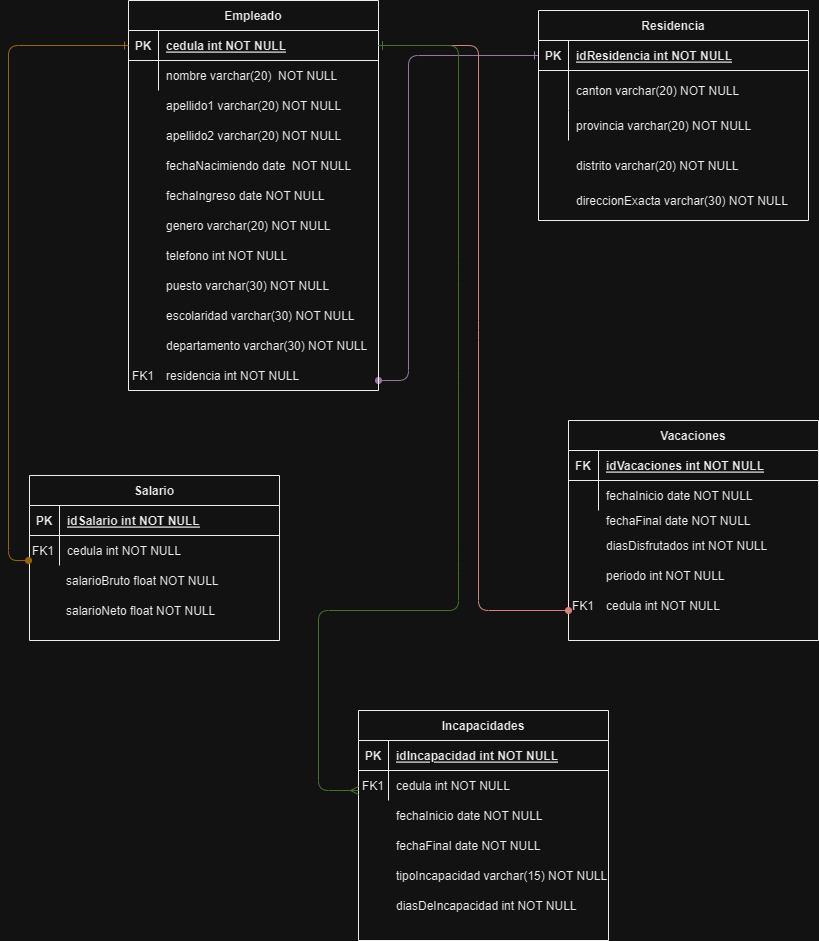

The diagram above was exported from draw.io. Its source (the exported page's mxGraphModel, read from the mxfile embedded in the PNG):
<mxGraphModel dx="1675" dy="476" grid="1" gridSize="10" guides="1" tooltips="1" connect="1" arrows="1" fold="1" page="1" pageScale="1" pageWidth="850" pageHeight="1100" math="0" shadow="0" extFonts="Permanent Marker^https://fonts.googleapis.com/css?family=Permanent+Marker">
  <root>
    <mxCell id="0" />
    <mxCell id="1" parent="0" />
    <mxCell id="C-vyLk0tnHw3VtMMgP7b-1" value="" style="endArrow=oval;startArrow=ERone;endFill=1;startFill=0;exitX=0;exitY=0.5;exitDx=0;exitDy=0;fillColor=#e1d5e7;strokeColor=#9673a6;" parent="1" source="C-vyLk0tnHw3VtMMgP7b-3" edge="1">
      <mxGeometry width="100" height="100" relative="1" as="geometry">
        <mxPoint x="560" y="430" as="sourcePoint" />
        <mxPoint x="370" y="500" as="targetPoint" />
        <Array as="points">
          <mxPoint x="400" y="175" />
          <mxPoint x="400" y="500" />
        </Array>
      </mxGeometry>
    </mxCell>
    <mxCell id="C-vyLk0tnHw3VtMMgP7b-2" value="Residencia" style="shape=table;startSize=30;container=1;collapsible=1;childLayout=tableLayout;fixedRows=1;rowLines=0;fontStyle=1;align=center;resizeLast=1;" parent="1" vertex="1">
      <mxGeometry x="530" y="130" width="270" height="210" as="geometry">
        <mxRectangle x="530" y="130" width="100" height="30" as="alternateBounds" />
      </mxGeometry>
    </mxCell>
    <mxCell id="C-vyLk0tnHw3VtMMgP7b-3" value="" style="shape=partialRectangle;collapsible=0;dropTarget=0;pointerEvents=0;fillColor=none;points=[[0,0.5],[1,0.5]];portConstraint=eastwest;top=0;left=0;right=0;bottom=1;" parent="C-vyLk0tnHw3VtMMgP7b-2" vertex="1">
      <mxGeometry y="30" width="270" height="30" as="geometry" />
    </mxCell>
    <mxCell id="C-vyLk0tnHw3VtMMgP7b-4" value="PK" style="shape=partialRectangle;overflow=hidden;connectable=0;fillColor=none;top=0;left=0;bottom=0;right=0;fontStyle=1;" parent="C-vyLk0tnHw3VtMMgP7b-3" vertex="1">
      <mxGeometry width="30" height="30" as="geometry">
        <mxRectangle width="30" height="30" as="alternateBounds" />
      </mxGeometry>
    </mxCell>
    <mxCell id="C-vyLk0tnHw3VtMMgP7b-5" value="idResidencia int NOT NULL " style="shape=partialRectangle;overflow=hidden;connectable=0;fillColor=none;top=0;left=0;bottom=0;right=0;align=left;spacingLeft=6;fontStyle=5;" parent="C-vyLk0tnHw3VtMMgP7b-3" vertex="1">
      <mxGeometry x="30" width="240" height="30" as="geometry">
        <mxRectangle width="240" height="30" as="alternateBounds" />
      </mxGeometry>
    </mxCell>
    <mxCell id="C-vyLk0tnHw3VtMMgP7b-9" value="" style="shape=partialRectangle;collapsible=0;dropTarget=0;pointerEvents=0;fillColor=none;points=[[0,0.5],[1,0.5]];portConstraint=eastwest;top=0;left=0;right=0;bottom=0;" parent="C-vyLk0tnHw3VtMMgP7b-2" vertex="1">
      <mxGeometry y="60" width="270" height="40" as="geometry" />
    </mxCell>
    <mxCell id="C-vyLk0tnHw3VtMMgP7b-10" value="" style="shape=partialRectangle;overflow=hidden;connectable=0;fillColor=none;top=0;left=0;bottom=0;right=0;" parent="C-vyLk0tnHw3VtMMgP7b-9" vertex="1">
      <mxGeometry width="30" height="40" as="geometry">
        <mxRectangle width="30" height="40" as="alternateBounds" />
      </mxGeometry>
    </mxCell>
    <mxCell id="C-vyLk0tnHw3VtMMgP7b-11" value="canton varchar(20) NOT NULL" style="shape=partialRectangle;overflow=hidden;connectable=0;fillColor=none;top=0;left=0;bottom=0;right=0;align=left;spacingLeft=6;" parent="C-vyLk0tnHw3VtMMgP7b-9" vertex="1">
      <mxGeometry x="30" width="240" height="40" as="geometry">
        <mxRectangle width="240" height="40" as="alternateBounds" />
      </mxGeometry>
    </mxCell>
    <mxCell id="C-vyLk0tnHw3VtMMgP7b-6" value="" style="shape=partialRectangle;collapsible=0;dropTarget=0;pointerEvents=0;fillColor=none;points=[[0,0.5],[1,0.5]];portConstraint=eastwest;top=0;left=0;right=0;bottom=0;" parent="C-vyLk0tnHw3VtMMgP7b-2" vertex="1">
      <mxGeometry y="100" width="270" height="30" as="geometry" />
    </mxCell>
    <mxCell id="C-vyLk0tnHw3VtMMgP7b-7" value="" style="shape=partialRectangle;overflow=hidden;connectable=0;fillColor=none;top=0;left=0;bottom=0;right=0;" parent="C-vyLk0tnHw3VtMMgP7b-6" vertex="1">
      <mxGeometry width="30" height="30" as="geometry">
        <mxRectangle width="30" height="30" as="alternateBounds" />
      </mxGeometry>
    </mxCell>
    <mxCell id="C-vyLk0tnHw3VtMMgP7b-8" value="provincia varchar(20) NOT NULL" style="shape=partialRectangle;overflow=hidden;connectable=0;fillColor=none;top=0;left=0;bottom=0;right=0;align=left;spacingLeft=6;" parent="C-vyLk0tnHw3VtMMgP7b-6" vertex="1">
      <mxGeometry x="30" width="240" height="30" as="geometry">
        <mxRectangle width="240" height="30" as="alternateBounds" />
      </mxGeometry>
    </mxCell>
    <mxCell id="C-vyLk0tnHw3VtMMgP7b-23" value="Empleado" style="shape=table;startSize=30;container=1;collapsible=1;childLayout=tableLayout;fixedRows=1;rowLines=0;fontStyle=1;align=center;resizeLast=1;" parent="1" vertex="1">
      <mxGeometry x="120" y="120" width="250" height="390" as="geometry" />
    </mxCell>
    <mxCell id="C-vyLk0tnHw3VtMMgP7b-24" value="" style="shape=partialRectangle;collapsible=0;dropTarget=0;pointerEvents=0;fillColor=none;points=[[0,0.5],[1,0.5]];portConstraint=eastwest;top=0;left=0;right=0;bottom=1;" parent="C-vyLk0tnHw3VtMMgP7b-23" vertex="1">
      <mxGeometry y="30" width="250" height="30" as="geometry" />
    </mxCell>
    <mxCell id="C-vyLk0tnHw3VtMMgP7b-25" value="PK" style="shape=partialRectangle;overflow=hidden;connectable=0;fillColor=none;top=0;left=0;bottom=0;right=0;fontStyle=1;" parent="C-vyLk0tnHw3VtMMgP7b-24" vertex="1">
      <mxGeometry width="30" height="30" as="geometry">
        <mxRectangle width="30" height="30" as="alternateBounds" />
      </mxGeometry>
    </mxCell>
    <mxCell id="C-vyLk0tnHw3VtMMgP7b-26" value="cedula int NOT NULL" style="shape=partialRectangle;overflow=hidden;connectable=0;fillColor=none;top=0;left=0;bottom=0;right=0;align=left;spacingLeft=6;fontStyle=5;" parent="C-vyLk0tnHw3VtMMgP7b-24" vertex="1">
      <mxGeometry x="30" width="220" height="30" as="geometry">
        <mxRectangle width="220" height="30" as="alternateBounds" />
      </mxGeometry>
    </mxCell>
    <mxCell id="C-vyLk0tnHw3VtMMgP7b-27" value="" style="shape=partialRectangle;collapsible=0;dropTarget=0;pointerEvents=0;fillColor=none;points=[[0,0.5],[1,0.5]];portConstraint=eastwest;top=0;left=0;right=0;bottom=0;" parent="C-vyLk0tnHw3VtMMgP7b-23" vertex="1">
      <mxGeometry y="60" width="250" height="30" as="geometry" />
    </mxCell>
    <mxCell id="C-vyLk0tnHw3VtMMgP7b-28" value="" style="shape=partialRectangle;overflow=hidden;connectable=0;fillColor=none;top=0;left=0;bottom=0;right=0;" parent="C-vyLk0tnHw3VtMMgP7b-27" vertex="1">
      <mxGeometry width="30" height="30" as="geometry">
        <mxRectangle width="30" height="30" as="alternateBounds" />
      </mxGeometry>
    </mxCell>
    <mxCell id="C-vyLk0tnHw3VtMMgP7b-29" value="nombre varchar(20)  NOT NULL" style="shape=partialRectangle;overflow=hidden;connectable=0;fillColor=none;top=0;left=0;bottom=0;right=0;align=left;spacingLeft=6;" parent="C-vyLk0tnHw3VtMMgP7b-27" vertex="1">
      <mxGeometry x="30" width="220" height="30" as="geometry">
        <mxRectangle width="220" height="30" as="alternateBounds" />
      </mxGeometry>
    </mxCell>
    <mxCell id="Ywuicaqd3NgehIhuJFaa-9" value="apellido1 varchar(20) NOT NULL" style="shape=partialRectangle;overflow=hidden;connectable=0;fillColor=none;top=0;left=0;bottom=0;right=0;align=left;spacingLeft=6;" parent="1" vertex="1">
      <mxGeometry x="150" y="210" width="220" height="30" as="geometry">
        <mxRectangle width="220" height="30" as="alternateBounds" />
      </mxGeometry>
    </mxCell>
    <mxCell id="Ywuicaqd3NgehIhuJFaa-10" value="apellido2 varchar(20) NOT NULL" style="shape=partialRectangle;overflow=hidden;connectable=0;fillColor=none;top=0;left=0;bottom=0;right=0;align=left;spacingLeft=6;" parent="1" vertex="1">
      <mxGeometry x="150" y="240" width="220" height="30" as="geometry">
        <mxRectangle width="220" height="30" as="alternateBounds" />
      </mxGeometry>
    </mxCell>
    <mxCell id="Ywuicaqd3NgehIhuJFaa-11" value="fechaNacimiendo date  NOT NULL" style="shape=partialRectangle;overflow=hidden;connectable=0;fillColor=none;top=0;left=0;bottom=0;right=0;align=left;spacingLeft=6;" parent="1" vertex="1">
      <mxGeometry x="150" y="270" width="220" height="30" as="geometry">
        <mxRectangle width="220" height="30" as="alternateBounds" />
      </mxGeometry>
    </mxCell>
    <mxCell id="Ywuicaqd3NgehIhuJFaa-12" value="fechaIngreso date NOT NULL" style="shape=partialRectangle;overflow=hidden;connectable=0;fillColor=none;top=0;left=0;bottom=0;right=0;align=left;spacingLeft=6;" parent="1" vertex="1">
      <mxGeometry x="150" y="300" width="220" height="30" as="geometry">
        <mxRectangle width="220" height="30" as="alternateBounds" />
      </mxGeometry>
    </mxCell>
    <mxCell id="Ywuicaqd3NgehIhuJFaa-13" value="genero varchar(20) NOT NULL" style="shape=partialRectangle;overflow=hidden;connectable=0;fillColor=none;top=0;left=0;bottom=0;right=0;align=left;spacingLeft=6;" parent="1" vertex="1">
      <mxGeometry x="150" y="330" width="220" height="30" as="geometry">
        <mxRectangle width="220" height="30" as="alternateBounds" />
      </mxGeometry>
    </mxCell>
    <mxCell id="Ywuicaqd3NgehIhuJFaa-14" value="telefono int NOT NULL" style="shape=partialRectangle;overflow=hidden;connectable=0;fillColor=none;top=0;left=0;bottom=0;right=0;align=left;spacingLeft=6;" parent="1" vertex="1">
      <mxGeometry x="150" y="360" width="220" height="30" as="geometry">
        <mxRectangle width="220" height="30" as="alternateBounds" />
      </mxGeometry>
    </mxCell>
    <mxCell id="Ywuicaqd3NgehIhuJFaa-22" value="puesto varchar(30) NOT NULL" style="shape=partialRectangle;overflow=hidden;connectable=0;fillColor=none;top=0;left=0;bottom=0;right=0;align=left;spacingLeft=6;" parent="1" vertex="1">
      <mxGeometry x="150" y="390" width="220" height="30" as="geometry">
        <mxRectangle width="220" height="30" as="alternateBounds" />
      </mxGeometry>
    </mxCell>
    <mxCell id="Ywuicaqd3NgehIhuJFaa-23" value="escolaridad varchar(30) NOT NULL" style="shape=partialRectangle;overflow=hidden;connectable=0;fillColor=none;top=0;left=0;bottom=0;right=0;align=left;spacingLeft=6;" parent="1" vertex="1">
      <mxGeometry x="150" y="420" width="220" height="30" as="geometry">
        <mxRectangle width="220" height="30" as="alternateBounds" />
      </mxGeometry>
    </mxCell>
    <mxCell id="Ywuicaqd3NgehIhuJFaa-24" value="departamento varchar(30) NOT NULL" style="shape=partialRectangle;overflow=hidden;connectable=0;fillColor=none;top=0;left=0;bottom=0;right=0;align=left;spacingLeft=6;" parent="1" vertex="1">
      <mxGeometry x="150" y="450" width="220" height="30" as="geometry">
        <mxRectangle width="220" height="30" as="alternateBounds" />
      </mxGeometry>
    </mxCell>
    <mxCell id="Ywuicaqd3NgehIhuJFaa-32" value="residencia int NOT NULL" style="shape=partialRectangle;overflow=hidden;connectable=0;fillColor=none;top=0;left=0;bottom=0;right=0;align=left;spacingLeft=6;" parent="1" vertex="1">
      <mxGeometry x="150" y="480" width="220" height="30" as="geometry">
        <mxRectangle width="220" height="30" as="alternateBounds" />
      </mxGeometry>
    </mxCell>
    <mxCell id="Ywuicaqd3NgehIhuJFaa-33" value="FK1" style="shape=partialRectangle;overflow=hidden;connectable=0;fillColor=none;top=0;left=0;bottom=0;right=0;" parent="1" vertex="1">
      <mxGeometry x="120" y="480" width="30" height="30" as="geometry">
        <mxRectangle width="30" height="30" as="alternateBounds" />
      </mxGeometry>
    </mxCell>
    <mxCell id="sZd47D37IAuT_JdmDVn3-33" value="distrito varchar(20) NOT NULL" style="shape=partialRectangle;overflow=hidden;connectable=0;fillColor=none;top=0;left=0;bottom=0;right=0;align=left;spacingLeft=6;" parent="1" vertex="1">
      <mxGeometry x="560" y="265" width="220" height="40" as="geometry">
        <mxRectangle width="220" height="40" as="alternateBounds" />
      </mxGeometry>
    </mxCell>
    <mxCell id="sZd47D37IAuT_JdmDVn3-34" value="direccionExacta varchar(30) NOT NULL" style="shape=partialRectangle;overflow=hidden;connectable=0;fillColor=none;top=0;left=0;bottom=0;right=0;align=left;spacingLeft=6;" parent="1" vertex="1">
      <mxGeometry x="560" y="300" width="230" height="40" as="geometry">
        <mxRectangle width="220" height="40" as="alternateBounds" />
      </mxGeometry>
    </mxCell>
    <mxCell id="Ywuicaqd3NgehIhuJFaa-38" value="Salario" style="shape=table;startSize=30;container=1;collapsible=1;childLayout=tableLayout;fixedRows=1;rowLines=0;fontStyle=1;align=center;resizeLast=1;" parent="1" vertex="1">
      <mxGeometry x="21" y="595" width="250" height="165" as="geometry" />
    </mxCell>
    <mxCell id="Ywuicaqd3NgehIhuJFaa-39" value="" style="shape=partialRectangle;collapsible=0;dropTarget=0;pointerEvents=0;fillColor=none;points=[[0,0.5],[1,0.5]];portConstraint=eastwest;top=0;left=0;right=0;bottom=1;" parent="Ywuicaqd3NgehIhuJFaa-38" vertex="1">
      <mxGeometry y="30" width="250" height="30" as="geometry" />
    </mxCell>
    <mxCell id="Ywuicaqd3NgehIhuJFaa-40" value="PK" style="shape=partialRectangle;overflow=hidden;connectable=0;fillColor=none;top=0;left=0;bottom=0;right=0;fontStyle=1;" parent="Ywuicaqd3NgehIhuJFaa-39" vertex="1">
      <mxGeometry width="30" height="30" as="geometry">
        <mxRectangle width="30" height="30" as="alternateBounds" />
      </mxGeometry>
    </mxCell>
    <mxCell id="Ywuicaqd3NgehIhuJFaa-41" value="idSalario int NOT NULL" style="shape=partialRectangle;overflow=hidden;connectable=0;fillColor=none;top=0;left=0;bottom=0;right=0;align=left;spacingLeft=6;fontStyle=5;" parent="Ywuicaqd3NgehIhuJFaa-39" vertex="1">
      <mxGeometry x="30" width="220" height="30" as="geometry">
        <mxRectangle width="220" height="30" as="alternateBounds" />
      </mxGeometry>
    </mxCell>
    <mxCell id="Ywuicaqd3NgehIhuJFaa-42" value="" style="shape=partialRectangle;collapsible=0;dropTarget=0;pointerEvents=0;fillColor=none;points=[[0,0.5],[1,0.5]];portConstraint=eastwest;top=0;left=0;right=0;bottom=0;" parent="Ywuicaqd3NgehIhuJFaa-38" vertex="1">
      <mxGeometry y="60" width="250" height="30" as="geometry" />
    </mxCell>
    <mxCell id="Ywuicaqd3NgehIhuJFaa-43" value="" style="shape=partialRectangle;overflow=hidden;connectable=0;fillColor=none;top=0;left=0;bottom=0;right=0;" parent="Ywuicaqd3NgehIhuJFaa-42" vertex="1">
      <mxGeometry width="30" height="30" as="geometry">
        <mxRectangle width="30" height="30" as="alternateBounds" />
      </mxGeometry>
    </mxCell>
    <mxCell id="Ywuicaqd3NgehIhuJFaa-44" value="cedula int NOT NULL" style="shape=partialRectangle;overflow=hidden;connectable=0;fillColor=none;top=0;left=0;bottom=0;right=0;align=left;spacingLeft=6;" parent="Ywuicaqd3NgehIhuJFaa-42" vertex="1">
      <mxGeometry x="30" width="220" height="30" as="geometry">
        <mxRectangle width="220" height="30" as="alternateBounds" />
      </mxGeometry>
    </mxCell>
    <mxCell id="Ywuicaqd3NgehIhuJFaa-45" value="salarioBruto float NOT NULL" style="shape=partialRectangle;overflow=hidden;connectable=0;fillColor=none;top=0;left=0;bottom=0;right=0;align=left;spacingLeft=6;" parent="1" vertex="1">
      <mxGeometry x="50" y="685" width="220" height="30" as="geometry">
        <mxRectangle width="220" height="30" as="alternateBounds" />
      </mxGeometry>
    </mxCell>
    <mxCell id="EqISYI3NNW3vaq0ru4oS-3" value="Vacaciones" style="shape=table;startSize=30;container=1;collapsible=1;childLayout=tableLayout;fixedRows=1;rowLines=0;fontStyle=1;align=center;resizeLast=1;" parent="1" vertex="1">
      <mxGeometry x="560" y="540" width="250" height="220" as="geometry" />
    </mxCell>
    <mxCell id="EqISYI3NNW3vaq0ru4oS-4" value="" style="shape=partialRectangle;collapsible=0;dropTarget=0;pointerEvents=0;fillColor=none;points=[[0,0.5],[1,0.5]];portConstraint=eastwest;top=0;left=0;right=0;bottom=1;" parent="EqISYI3NNW3vaq0ru4oS-3" vertex="1">
      <mxGeometry y="30" width="250" height="30" as="geometry" />
    </mxCell>
    <mxCell id="EqISYI3NNW3vaq0ru4oS-5" value="FK" style="shape=partialRectangle;overflow=hidden;connectable=0;fillColor=none;top=0;left=0;bottom=0;right=0;fontStyle=1;" parent="EqISYI3NNW3vaq0ru4oS-4" vertex="1">
      <mxGeometry width="30" height="30" as="geometry">
        <mxRectangle width="30" height="30" as="alternateBounds" />
      </mxGeometry>
    </mxCell>
    <mxCell id="EqISYI3NNW3vaq0ru4oS-6" value="idVacaciones int NOT NULL" style="shape=partialRectangle;overflow=hidden;connectable=0;fillColor=none;top=0;left=0;bottom=0;right=0;align=left;spacingLeft=6;fontStyle=5;" parent="EqISYI3NNW3vaq0ru4oS-4" vertex="1">
      <mxGeometry x="30" width="220" height="30" as="geometry">
        <mxRectangle width="220" height="30" as="alternateBounds" />
      </mxGeometry>
    </mxCell>
    <mxCell id="EqISYI3NNW3vaq0ru4oS-7" value="" style="shape=partialRectangle;collapsible=0;dropTarget=0;pointerEvents=0;fillColor=none;points=[[0,0.5],[1,0.5]];portConstraint=eastwest;top=0;left=0;right=0;bottom=0;" parent="EqISYI3NNW3vaq0ru4oS-3" vertex="1">
      <mxGeometry y="60" width="250" height="30" as="geometry" />
    </mxCell>
    <mxCell id="EqISYI3NNW3vaq0ru4oS-8" value="" style="shape=partialRectangle;overflow=hidden;connectable=0;fillColor=none;top=0;left=0;bottom=0;right=0;" parent="EqISYI3NNW3vaq0ru4oS-7" vertex="1">
      <mxGeometry width="30" height="30" as="geometry">
        <mxRectangle width="30" height="30" as="alternateBounds" />
      </mxGeometry>
    </mxCell>
    <mxCell id="EqISYI3NNW3vaq0ru4oS-9" value="fechaInicio date NOT NULL" style="shape=partialRectangle;overflow=hidden;connectable=0;fillColor=none;top=0;left=0;bottom=0;right=0;align=left;spacingLeft=6;" parent="EqISYI3NNW3vaq0ru4oS-7" vertex="1">
      <mxGeometry x="30" width="220" height="30" as="geometry">
        <mxRectangle width="220" height="30" as="alternateBounds" />
      </mxGeometry>
    </mxCell>
    <mxCell id="EqISYI3NNW3vaq0ru4oS-10" value="fechaFinal date NOT NULL" style="shape=partialRectangle;overflow=hidden;connectable=0;fillColor=none;top=0;left=0;bottom=0;right=0;align=left;spacingLeft=6;" parent="1" vertex="1">
      <mxGeometry x="590" y="625" width="220" height="30" as="geometry">
        <mxRectangle width="220" height="30" as="alternateBounds" />
      </mxGeometry>
    </mxCell>
    <mxCell id="Ywuicaqd3NgehIhuJFaa-46" value="FK1" style="shape=partialRectangle;overflow=hidden;connectable=0;fillColor=none;top=0;left=0;bottom=0;right=0;" parent="1" vertex="1">
      <mxGeometry x="20" y="655" width="30" height="30" as="geometry">
        <mxRectangle width="30" height="30" as="alternateBounds" />
      </mxGeometry>
    </mxCell>
    <mxCell id="EqISYI3NNW3vaq0ru4oS-11" value="diasDisfrutados int NOT NULL" style="shape=partialRectangle;overflow=hidden;connectable=0;fillColor=none;top=0;left=0;bottom=0;right=0;align=left;spacingLeft=6;" parent="1" vertex="1">
      <mxGeometry x="590" y="650" width="220" height="30" as="geometry">
        <mxRectangle width="220" height="30" as="alternateBounds" />
      </mxGeometry>
    </mxCell>
    <mxCell id="EqISYI3NNW3vaq0ru4oS-12" value="periodo int NOT NULL" style="shape=partialRectangle;overflow=hidden;connectable=0;fillColor=none;top=0;left=0;bottom=0;right=0;align=left;spacingLeft=6;" parent="1" vertex="1">
      <mxGeometry x="590" y="680" width="220" height="30" as="geometry">
        <mxRectangle width="220" height="30" as="alternateBounds" />
      </mxGeometry>
    </mxCell>
    <mxCell id="sZd47D37IAuT_JdmDVn3-39" value="salarioNeto float NOT NULL" style="shape=partialRectangle;overflow=hidden;connectable=0;fillColor=none;top=0;left=0;bottom=0;right=0;align=left;spacingLeft=6;" parent="1" vertex="1">
      <mxGeometry x="50" y="715" width="220" height="30" as="geometry">
        <mxRectangle width="220" height="30" as="alternateBounds" />
      </mxGeometry>
    </mxCell>
    <mxCell id="sZd47D37IAuT_JdmDVn3-40" value="" style="endArrow=oval;startArrow=ERone;endFill=1;startFill=0;exitX=0;exitY=0.5;exitDx=0;exitDy=0;fillColor=#ffe6cc;strokeColor=#d79b00;" parent="1" source="C-vyLk0tnHw3VtMMgP7b-24" edge="1">
      <mxGeometry width="100" height="100" relative="1" as="geometry">
        <mxPoint x="540" y="185" as="sourcePoint" />
        <mxPoint x="20" y="680" as="targetPoint" />
        <Array as="points">
          <mxPoint y="165" />
          <mxPoint y="680" />
        </Array>
      </mxGeometry>
    </mxCell>
    <mxCell id="sZd47D37IAuT_JdmDVn3-41" value="cedula int NOT NULL" style="shape=partialRectangle;overflow=hidden;connectable=0;fillColor=none;top=0;left=0;bottom=0;right=0;align=left;spacingLeft=6;" parent="1" vertex="1">
      <mxGeometry x="590" y="710" width="220" height="30" as="geometry">
        <mxRectangle width="220" height="30" as="alternateBounds" />
      </mxGeometry>
    </mxCell>
    <mxCell id="sZd47D37IAuT_JdmDVn3-42" value="FK1" style="shape=partialRectangle;overflow=hidden;connectable=0;fillColor=none;top=0;left=0;bottom=0;right=0;" parent="1" vertex="1">
      <mxGeometry x="560" y="710" width="30" height="30" as="geometry">
        <mxRectangle width="30" height="30" as="alternateBounds" />
      </mxGeometry>
    </mxCell>
    <mxCell id="Ywuicaqd3NgehIhuJFaa-47" value="Incapacidades" style="shape=table;startSize=30;container=1;collapsible=1;childLayout=tableLayout;fixedRows=1;rowLines=0;fontStyle=1;align=center;resizeLast=1;" parent="1" vertex="1">
      <mxGeometry x="350" y="830" width="250" height="230" as="geometry" />
    </mxCell>
    <mxCell id="Ywuicaqd3NgehIhuJFaa-48" value="" style="shape=partialRectangle;collapsible=0;dropTarget=0;pointerEvents=0;fillColor=none;points=[[0,0.5],[1,0.5]];portConstraint=eastwest;top=0;left=0;right=0;bottom=1;" parent="Ywuicaqd3NgehIhuJFaa-47" vertex="1">
      <mxGeometry y="30" width="250" height="30" as="geometry" />
    </mxCell>
    <mxCell id="Ywuicaqd3NgehIhuJFaa-49" value="PK" style="shape=partialRectangle;overflow=hidden;connectable=0;fillColor=none;top=0;left=0;bottom=0;right=0;fontStyle=1;" parent="Ywuicaqd3NgehIhuJFaa-48" vertex="1">
      <mxGeometry width="30" height="30" as="geometry">
        <mxRectangle width="30" height="30" as="alternateBounds" />
      </mxGeometry>
    </mxCell>
    <mxCell id="Ywuicaqd3NgehIhuJFaa-50" value="idIncapacidad int NOT NULL" style="shape=partialRectangle;overflow=hidden;connectable=0;fillColor=none;top=0;left=0;bottom=0;right=0;align=left;spacingLeft=6;fontStyle=5;" parent="Ywuicaqd3NgehIhuJFaa-48" vertex="1">
      <mxGeometry x="30" width="220" height="30" as="geometry">
        <mxRectangle width="220" height="30" as="alternateBounds" />
      </mxGeometry>
    </mxCell>
    <mxCell id="Ywuicaqd3NgehIhuJFaa-51" value="" style="shape=partialRectangle;collapsible=0;dropTarget=0;pointerEvents=0;fillColor=none;points=[[0,0.5],[1,0.5]];portConstraint=eastwest;top=0;left=0;right=0;bottom=0;" parent="Ywuicaqd3NgehIhuJFaa-47" vertex="1">
      <mxGeometry y="60" width="250" height="30" as="geometry" />
    </mxCell>
    <mxCell id="Ywuicaqd3NgehIhuJFaa-52" value="" style="shape=partialRectangle;overflow=hidden;connectable=0;fillColor=none;top=0;left=0;bottom=0;right=0;" parent="Ywuicaqd3NgehIhuJFaa-51" vertex="1">
      <mxGeometry width="30" height="30" as="geometry">
        <mxRectangle width="30" height="30" as="alternateBounds" />
      </mxGeometry>
    </mxCell>
    <mxCell id="Ywuicaqd3NgehIhuJFaa-53" value="cedula int NOT NULL" style="shape=partialRectangle;overflow=hidden;connectable=0;fillColor=none;top=0;left=0;bottom=0;right=0;align=left;spacingLeft=6;" parent="Ywuicaqd3NgehIhuJFaa-51" vertex="1">
      <mxGeometry x="30" width="220" height="30" as="geometry">
        <mxRectangle width="220" height="30" as="alternateBounds" />
      </mxGeometry>
    </mxCell>
    <mxCell id="sZd47D37IAuT_JdmDVn3-43" value="" style="endArrow=oval;startArrow=ERone;endFill=1;startFill=0;exitX=1;exitY=0.5;exitDx=0;exitDy=0;fillColor=#f8cecc;strokeColor=#b85450;" parent="1" source="C-vyLk0tnHw3VtMMgP7b-24" edge="1">
      <mxGeometry width="100" height="100" relative="1" as="geometry">
        <mxPoint x="130" y="175" as="sourcePoint" />
        <mxPoint x="560" y="730" as="targetPoint" />
        <Array as="points">
          <mxPoint x="470" y="165" />
          <mxPoint x="470" y="450" />
          <mxPoint x="470" y="730" />
        </Array>
      </mxGeometry>
    </mxCell>
    <mxCell id="Ywuicaqd3NgehIhuJFaa-61" value="FK1" style="shape=partialRectangle;overflow=hidden;connectable=0;fillColor=none;top=0;left=0;bottom=0;right=0;" parent="1" vertex="1">
      <mxGeometry x="350" y="890" width="30" height="30" as="geometry">
        <mxRectangle width="30" height="30" as="alternateBounds" />
      </mxGeometry>
    </mxCell>
    <mxCell id="Ywuicaqd3NgehIhuJFaa-62" value="fechaInicio date NOT NULL" style="shape=partialRectangle;overflow=hidden;connectable=0;fillColor=none;top=0;left=0;bottom=0;right=0;align=left;spacingLeft=6;" parent="1" vertex="1">
      <mxGeometry x="380" y="920" width="220" height="30" as="geometry">
        <mxRectangle width="220" height="30" as="alternateBounds" />
      </mxGeometry>
    </mxCell>
    <mxCell id="Ywuicaqd3NgehIhuJFaa-63" value="fechaFinal date NOT NULL" style="shape=partialRectangle;overflow=hidden;connectable=0;fillColor=none;top=0;left=0;bottom=0;right=0;align=left;spacingLeft=6;" parent="1" vertex="1">
      <mxGeometry x="380" y="950" width="220" height="30" as="geometry">
        <mxRectangle width="220" height="30" as="alternateBounds" />
      </mxGeometry>
    </mxCell>
    <mxCell id="Ywuicaqd3NgehIhuJFaa-64" value="tipoIncapacidad varchar(15) NOT NULL" style="shape=partialRectangle;overflow=hidden;connectable=0;fillColor=none;top=0;left=0;bottom=0;right=0;align=left;spacingLeft=6;" parent="1" vertex="1">
      <mxGeometry x="380" y="980" width="220" height="30" as="geometry">
        <mxRectangle width="220" height="30" as="alternateBounds" />
      </mxGeometry>
    </mxCell>
    <mxCell id="Ywuicaqd3NgehIhuJFaa-65" value="diasDeIncapacidad int NOT NULL" style="shape=partialRectangle;overflow=hidden;connectable=0;fillColor=none;top=0;left=0;bottom=0;right=0;align=left;spacingLeft=6;" parent="1" vertex="1">
      <mxGeometry x="380" y="1010" width="220" height="30" as="geometry">
        <mxRectangle width="220" height="30" as="alternateBounds" />
      </mxGeometry>
    </mxCell>
    <mxCell id="sZd47D37IAuT_JdmDVn3-44" value="" style="endArrow=ERmany;startArrow=ERone;endFill=0;startFill=0;exitX=1;exitY=0.5;exitDx=0;exitDy=0;fillColor=#d5e8d4;strokeColor=#82b366;" parent="1" source="C-vyLk0tnHw3VtMMgP7b-24" edge="1">
      <mxGeometry width="100" height="100" relative="1" as="geometry">
        <mxPoint x="380" y="175" as="sourcePoint" />
        <mxPoint x="350" y="910" as="targetPoint" />
        <Array as="points">
          <mxPoint x="450" y="165" />
          <mxPoint x="450" y="390" />
          <mxPoint x="450" y="500" />
          <mxPoint x="450" y="680" />
          <mxPoint x="450" y="730" />
          <mxPoint x="310" y="730" />
          <mxPoint x="310" y="910" />
        </Array>
      </mxGeometry>
    </mxCell>
  </root>
</mxGraphModel>